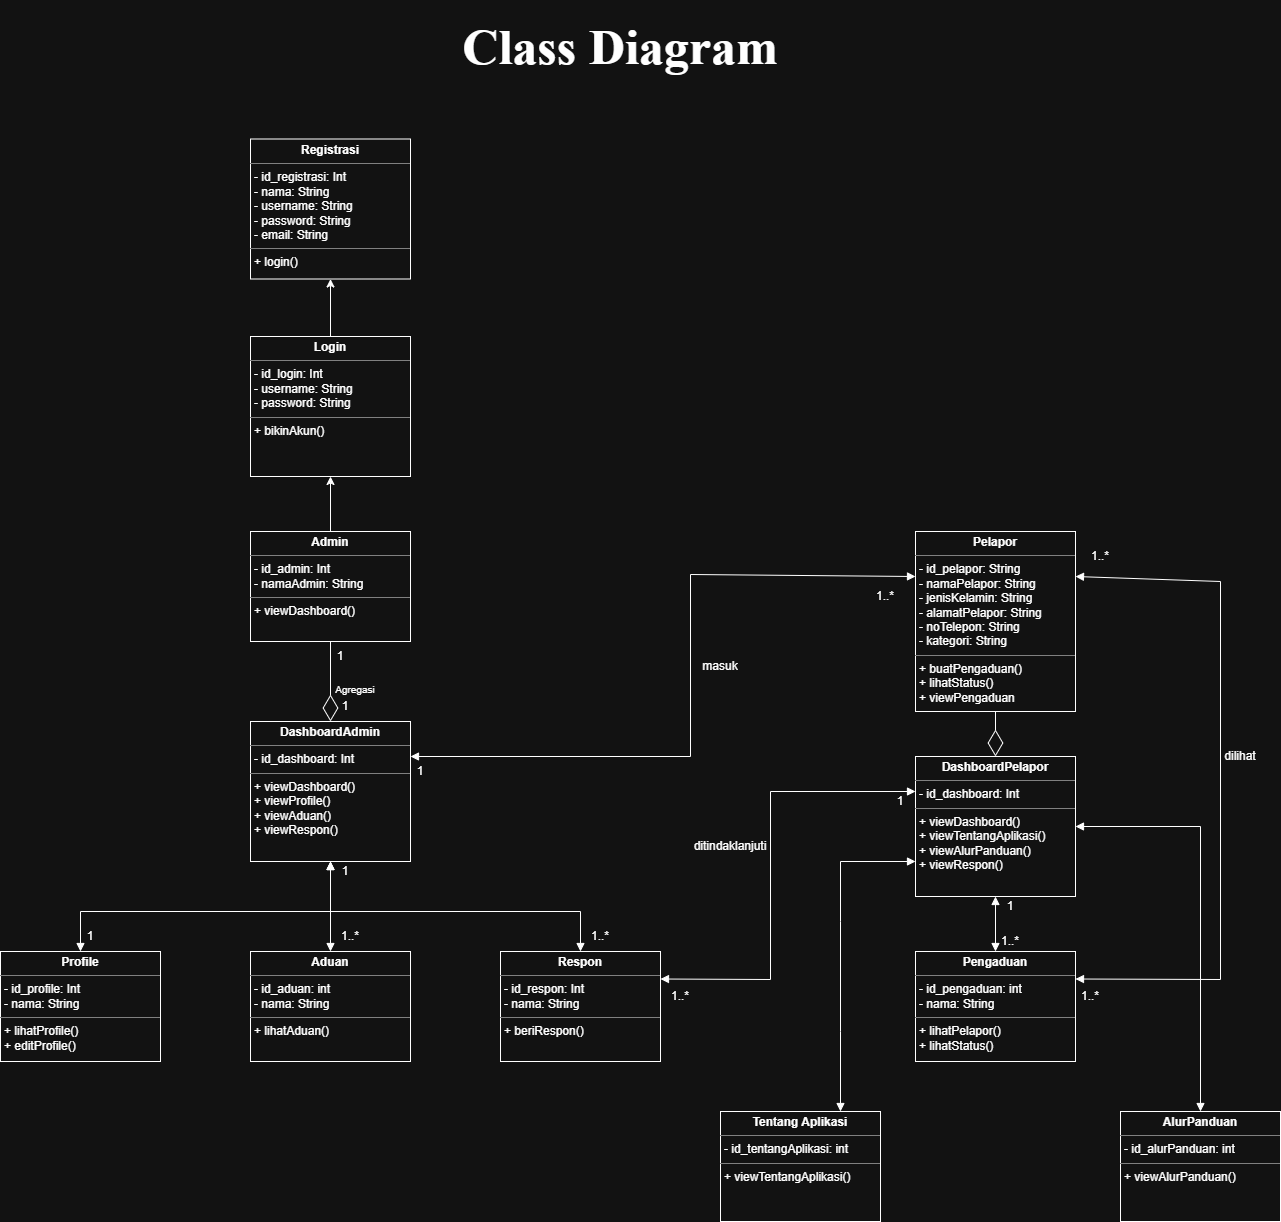

The diagram above was exported from draw.io. Its source (the exported page's mxGraphModel, read from the mxfile embedded in the PNG):
<mxGraphModel dx="2084" dy="2385" grid="1" gridSize="10" guides="1" tooltips="1" connect="1" arrows="1" fold="1" page="1" pageScale="1" pageWidth="827" pageHeight="1169" math="0" shadow="0">
  <root>
    <mxCell id="0" />
    <mxCell id="1" parent="0" />
    <mxCell id="2" value="&lt;h1&gt;&lt;font face=&quot;Times New Roman&quot; style=&quot;font-size: 50px; background-color: light-dark(#ffffff, var(--ge-dark-color, #121212));&quot;&gt;Class Diagram&lt;/font&gt;&lt;/h1&gt;" style="text;html=1;whiteSpace=wrap;strokeColor=none;fillColor=none;align=center;verticalAlign=middle;rounded=0;" vertex="1" parent="1">
      <mxGeometry x="3680" y="-390" width="320" height="70" as="geometry" />
    </mxCell>
    <mxCell id="3" value="&lt;p style=&quot;margin:0px;margin-top:4px;text-align:center;&quot;&gt;&lt;b&gt;Registrasi&lt;/b&gt;&lt;/p&gt;&lt;hr size=&quot;1&quot; style=&quot;border-style:solid;&quot;&gt;&lt;p style=&quot;margin:0px;margin-left:4px;&quot;&gt;- id_registrasi: Int&lt;/p&gt;&lt;p style=&quot;margin:0px;margin-left:4px;&quot;&gt;- nama: String&lt;/p&gt;&lt;p style=&quot;margin:0px;margin-left:4px;&quot;&gt;- username: String&lt;/p&gt;&lt;p style=&quot;margin:0px;margin-left:4px;&quot;&gt;- password: String&lt;/p&gt;&lt;p style=&quot;margin:0px;margin-left:4px;&quot;&gt;- email: String&lt;/p&gt;&lt;hr size=&quot;1&quot; style=&quot;border-style:solid;&quot;&gt;&lt;p style=&quot;margin:0px;margin-left:4px;&quot;&gt;+ login()&lt;/p&gt;" style="verticalAlign=top;align=left;overflow=fill;html=1;whiteSpace=wrap;" vertex="1" parent="1">
      <mxGeometry x="3470" y="-262.5" width="160" height="140" as="geometry" />
    </mxCell>
    <mxCell id="4" value="&lt;p style=&quot;margin:0px;margin-top:4px;text-align:center;&quot;&gt;&lt;b&gt;Login&lt;/b&gt;&lt;/p&gt;&lt;hr size=&quot;1&quot; style=&quot;border-style:solid;&quot;&gt;&lt;p style=&quot;margin:0px;margin-left:4px;&quot;&gt;- id_login: Int&lt;/p&gt;&lt;p style=&quot;margin:0px;margin-left:4px;&quot;&gt;- username: String&lt;/p&gt;&lt;p style=&quot;margin:0px;margin-left:4px;&quot;&gt;- password: String&lt;/p&gt;&lt;hr size=&quot;1&quot; style=&quot;border-style:solid;&quot;&gt;&lt;p style=&quot;margin:0px;margin-left:4px;&quot;&gt;&lt;span style=&quot;background-color: transparent; color: light-dark(rgb(0, 0, 0), rgb(255, 255, 255));&quot;&gt;+ bikinAkun()&lt;/span&gt;&lt;/p&gt;" style="verticalAlign=top;align=left;overflow=fill;html=1;whiteSpace=wrap;" vertex="1" parent="1">
      <mxGeometry x="3470" y="-65" width="160" height="140" as="geometry" />
    </mxCell>
    <mxCell id="5" value="&lt;p style=&quot;margin:0px;margin-top:4px;text-align:center;&quot;&gt;&lt;b&gt;Pelapor&lt;/b&gt;&lt;/p&gt;&lt;hr size=&quot;1&quot; style=&quot;border-style:solid;&quot;&gt;&lt;p style=&quot;margin:0px;margin-left:4px;&quot;&gt;- id_pelapor: String&lt;/p&gt;&lt;p style=&quot;margin:0px;margin-left:4px;&quot;&gt;- namaPelapor: String&lt;/p&gt;&lt;p style=&quot;margin:0px;margin-left:4px;&quot;&gt;- jenisKelamin: String&lt;/p&gt;&lt;p style=&quot;margin:0px;margin-left:4px;&quot;&gt;- alamatPelapor: String&lt;/p&gt;&lt;p style=&quot;margin:0px;margin-left:4px;&quot;&gt;- noTelepon: String&lt;/p&gt;&lt;p style=&quot;margin:0px;margin-left:4px;&quot;&gt;- kategori: String&lt;/p&gt;&lt;hr size=&quot;1&quot; style=&quot;border-style:solid;&quot;&gt;&lt;p style=&quot;margin:0px;margin-left:4px;&quot;&gt;+ buatPengaduan()&lt;/p&gt;&lt;p style=&quot;margin:0px;margin-left:4px;&quot;&gt;+ lihatStatus()&lt;/p&gt;&lt;p style=&quot;margin:0px;margin-left:4px;&quot;&gt;+ viewPengaduan&lt;/p&gt;" style="verticalAlign=top;align=left;overflow=fill;html=1;whiteSpace=wrap;" vertex="1" parent="1">
      <mxGeometry x="4135" y="130" width="160" height="180" as="geometry" />
    </mxCell>
    <mxCell id="6" value="&lt;p style=&quot;margin:0px;margin-top:4px;text-align:center;&quot;&gt;&lt;b&gt;Pengaduan&lt;/b&gt;&lt;/p&gt;&lt;hr size=&quot;1&quot; style=&quot;border-style:solid;&quot;&gt;&lt;p style=&quot;margin:0px;margin-left:4px;&quot;&gt;- id_pengaduan: int&lt;/p&gt;&lt;p style=&quot;margin:0px;margin-left:4px;&quot;&gt;- nama: String&lt;/p&gt;&lt;hr size=&quot;1&quot; style=&quot;border-style:solid;&quot;&gt;&lt;p style=&quot;margin:0px;margin-left:4px;&quot;&gt;+ lihatPelapor()&lt;/p&gt;&lt;p style=&quot;margin:0px;margin-left:4px;&quot;&gt;+ lihatStatus()&lt;/p&gt;" style="verticalAlign=top;align=left;overflow=fill;html=1;whiteSpace=wrap;" vertex="1" parent="1">
      <mxGeometry x="4135" y="550" width="160" height="110" as="geometry" />
    </mxCell>
    <mxCell id="7" value="&lt;p style=&quot;margin:0px;margin-top:4px;text-align:center;&quot;&gt;&lt;b&gt;Respon&lt;/b&gt;&lt;/p&gt;&lt;hr size=&quot;1&quot; style=&quot;border-style:solid;&quot;&gt;&lt;p style=&quot;margin:0px;margin-left:4px;&quot;&gt;- id_respon: Int&lt;/p&gt;&lt;p style=&quot;margin:0px;margin-left:4px;&quot;&gt;- nama: String&lt;/p&gt;&lt;hr size=&quot;1&quot; style=&quot;border-style:solid;&quot;&gt;&lt;p style=&quot;margin:0px;margin-left:4px;&quot;&gt;&lt;span style=&quot;background-color: transparent; color: light-dark(rgb(0, 0, 0), rgb(255, 255, 255));&quot;&gt;+ beriRespon()&lt;/span&gt;&lt;/p&gt;" style="verticalAlign=top;align=left;overflow=fill;html=1;whiteSpace=wrap;" vertex="1" parent="1">
      <mxGeometry x="3720" y="550" width="160" height="110" as="geometry" />
    </mxCell>
    <mxCell id="8" value="&lt;p style=&quot;margin:0px;margin-top:4px;text-align:center;&quot;&gt;&lt;b&gt;Profile&lt;/b&gt;&lt;/p&gt;&lt;hr size=&quot;1&quot; style=&quot;border-style:solid;&quot;&gt;&lt;p style=&quot;margin:0px;margin-left:4px;&quot;&gt;- id_profile: Int&lt;/p&gt;&lt;p style=&quot;margin:0px;margin-left:4px;&quot;&gt;- nama: String&lt;/p&gt;&lt;hr size=&quot;1&quot; style=&quot;border-style:solid;&quot;&gt;&lt;p style=&quot;margin:0px;margin-left:4px;&quot;&gt;&lt;span style=&quot;background-color: transparent; color: light-dark(rgb(0, 0, 0), rgb(255, 255, 255));&quot;&gt;+ lihatProfile()&lt;/span&gt;&lt;/p&gt;&lt;p style=&quot;margin:0px;margin-left:4px;&quot;&gt;&lt;span style=&quot;background-color: transparent; color: light-dark(rgb(0, 0, 0), rgb(255, 255, 255));&quot;&gt;+ editProfile()&lt;/span&gt;&lt;/p&gt;" style="verticalAlign=top;align=left;overflow=fill;html=1;whiteSpace=wrap;" vertex="1" parent="1">
      <mxGeometry x="3220" y="550" width="160" height="110" as="geometry" />
    </mxCell>
    <mxCell id="9" value="&lt;p style=&quot;margin:0px;margin-top:4px;text-align:center;&quot;&gt;&lt;b&gt;Admin&lt;/b&gt;&lt;/p&gt;&lt;hr size=&quot;1&quot; style=&quot;border-style:solid;&quot;&gt;&lt;p style=&quot;margin:0px;margin-left:4px;&quot;&gt;- id_admin: Int&lt;/p&gt;&lt;p style=&quot;margin:0px;margin-left:4px;&quot;&gt;- namaAdmin: String&lt;/p&gt;&lt;hr size=&quot;1&quot; style=&quot;border-style:solid;&quot;&gt;&lt;p style=&quot;margin:0px;margin-left:4px;&quot;&gt;&lt;span style=&quot;background-color: transparent; color: light-dark(rgb(0, 0, 0), rgb(255, 255, 255));&quot;&gt;+ viewDashboard()&lt;/span&gt;&lt;/p&gt;" style="verticalAlign=top;align=left;overflow=fill;html=1;whiteSpace=wrap;" vertex="1" parent="1">
      <mxGeometry x="3470" y="130" width="160" height="110" as="geometry" />
    </mxCell>
    <mxCell id="10" value="" style="endArrow=diamondThin;endFill=0;endSize=24;html=1;rounded=0;exitX=0.5;exitY=1;exitDx=0;exitDy=0;entryX=0.5;entryY=0;entryDx=0;entryDy=0;" edge="1" source="9" target="20" parent="1">
      <mxGeometry width="160" relative="1" as="geometry">
        <mxPoint x="3810" y="239.99999999999977" as="sourcePoint" />
        <mxPoint x="3790" y="310" as="targetPoint" />
      </mxGeometry>
    </mxCell>
    <mxCell id="11" value="1" style="text;html=1;whiteSpace=wrap;strokeColor=none;fillColor=none;align=center;verticalAlign=middle;rounded=0;" vertex="1" parent="1">
      <mxGeometry x="3560" y="297.5" width="10" height="15" as="geometry" />
    </mxCell>
    <mxCell id="12" value="&lt;p style=&quot;margin:0px;margin-top:4px;text-align:center;&quot;&gt;&lt;b&gt;Aduan&lt;/b&gt;&lt;/p&gt;&lt;hr size=&quot;1&quot; style=&quot;border-style:solid;&quot;&gt;&lt;p style=&quot;margin:0px;margin-left:4px;&quot;&gt;- id_aduan: int&lt;/p&gt;&lt;p style=&quot;margin:0px;margin-left:4px;&quot;&gt;- nama: String&lt;/p&gt;&lt;hr size=&quot;1&quot; style=&quot;border-style:solid;&quot;&gt;&lt;p style=&quot;margin:0px;margin-left:4px;&quot;&gt;+ lihatAduan()&lt;/p&gt;" style="verticalAlign=top;align=left;overflow=fill;html=1;whiteSpace=wrap;" vertex="1" parent="1">
      <mxGeometry x="3470" y="550" width="160" height="110" as="geometry" />
    </mxCell>
    <mxCell id="13" value="" style="endArrow=block;startArrow=block;endFill=1;startFill=1;html=1;rounded=0;exitX=0.5;exitY=0;exitDx=0;exitDy=0;entryX=0.5;entryY=1;entryDx=0;entryDy=0;" edge="1" source="8" target="20" parent="1">
      <mxGeometry width="160" relative="1" as="geometry">
        <mxPoint x="3390" y="710" as="sourcePoint" />
        <mxPoint x="3550.000000000001" y="620.0000000000005" as="targetPoint" />
        <Array as="points">
          <mxPoint x="3300" y="510" />
          <mxPoint x="3550" y="510" />
        </Array>
      </mxGeometry>
    </mxCell>
    <mxCell id="14" value="" style="endArrow=block;startArrow=block;endFill=1;startFill=1;html=1;rounded=0;exitX=0.5;exitY=1;exitDx=0;exitDy=0;entryX=0.5;entryY=0;entryDx=0;entryDy=0;" edge="1" source="20" target="12" parent="1">
      <mxGeometry width="160" relative="1" as="geometry">
        <mxPoint x="3530" y="790" as="sourcePoint" />
        <mxPoint x="3530" y="500" as="targetPoint" />
        <Array as="points" />
      </mxGeometry>
    </mxCell>
    <mxCell id="15" value="" style="endArrow=diamondThin;endFill=0;endSize=24;html=1;rounded=0;exitX=0.5;exitY=1;exitDx=0;exitDy=0;entryX=0.5;entryY=0;entryDx=0;entryDy=0;" edge="1" source="5" target="22" parent="1">
      <mxGeometry width="160" relative="1" as="geometry">
        <mxPoint x="4040" y="172.5" as="sourcePoint" />
        <mxPoint x="4214.999999999999" y="360" as="targetPoint" />
      </mxGeometry>
    </mxCell>
    <mxCell id="16" value="" style="endArrow=block;startArrow=block;endFill=1;startFill=1;html=1;rounded=0;exitX=0.5;exitY=0;exitDx=0;exitDy=0;entryX=0.5;entryY=1;entryDx=0;entryDy=0;" edge="1" source="6" target="22" parent="1">
      <mxGeometry width="160" relative="1" as="geometry">
        <mxPoint x="4110" y="667.5" as="sourcePoint" />
        <mxPoint x="4214.999999999999" y="640" as="targetPoint" />
        <Array as="points" />
      </mxGeometry>
    </mxCell>
    <mxCell id="17" value="Agregasi" style="text;html=1;whiteSpace=wrap;strokeColor=none;fillColor=none;align=center;verticalAlign=middle;rounded=0;fontSize=10;" vertex="1" parent="1">
      <mxGeometry x="3560" y="282.5" width="30" height="10" as="geometry" />
    </mxCell>
    <mxCell id="18" style="edgeStyle=orthogonalEdgeStyle;rounded=0;orthogonalLoop=1;jettySize=auto;html=1;exitX=0.5;exitY=0;exitDx=0;exitDy=0;entryX=0.5;entryY=1;entryDx=0;entryDy=0;" edge="1" source="9" target="4" parent="1">
      <mxGeometry relative="1" as="geometry">
        <mxPoint x="3700" y="50" as="targetPoint" />
        <mxPoint x="4162" y="180" as="sourcePoint" />
      </mxGeometry>
    </mxCell>
    <mxCell id="19" style="edgeStyle=orthogonalEdgeStyle;rounded=0;orthogonalLoop=1;jettySize=auto;html=1;entryX=0.5;entryY=1;entryDx=0;entryDy=0;exitX=0.5;exitY=0;exitDx=0;exitDy=0;" edge="1" source="4" target="3" parent="1">
      <mxGeometry relative="1" as="geometry">
        <mxPoint x="3770" as="targetPoint" />
        <mxPoint x="3590" y="-80" as="sourcePoint" />
      </mxGeometry>
    </mxCell>
    <mxCell id="20" value="&lt;p style=&quot;margin:0px;margin-top:4px;text-align:center;&quot;&gt;&lt;b&gt;DashboardAdmin&lt;/b&gt;&lt;/p&gt;&lt;hr size=&quot;1&quot; style=&quot;border-style:solid;&quot;&gt;&lt;p style=&quot;margin:0px;margin-left:4px;&quot;&gt;- id_dashboard: Int&lt;/p&gt;&lt;hr size=&quot;1&quot; style=&quot;border-style:solid;&quot;&gt;&lt;p style=&quot;margin:0px;margin-left:4px;&quot;&gt;&lt;span style=&quot;background-color: transparent; color: light-dark(rgb(0, 0, 0), rgb(255, 255, 255));&quot;&gt;+ viewDashboard()&lt;/span&gt;&lt;/p&gt;&lt;p style=&quot;margin:0px;margin-left:4px;&quot;&gt;&lt;span style=&quot;background-color: transparent; color: light-dark(rgb(0, 0, 0), rgb(255, 255, 255));&quot;&gt;+ viewProfile()&lt;/span&gt;&lt;/p&gt;&lt;p style=&quot;margin:0px;margin-left:4px;&quot;&gt;&lt;span style=&quot;background-color: transparent; color: light-dark(rgb(0, 0, 0), rgb(255, 255, 255));&quot;&gt;+ viewAduan()&lt;/span&gt;&lt;/p&gt;&lt;p style=&quot;margin:0px;margin-left:4px;&quot;&gt;&lt;span style=&quot;background-color: transparent; color: light-dark(rgb(0, 0, 0), rgb(255, 255, 255));&quot;&gt;+ viewRespon()&lt;/span&gt;&lt;/p&gt;" style="verticalAlign=top;align=left;overflow=fill;html=1;whiteSpace=wrap;" vertex="1" parent="1">
      <mxGeometry x="3470" y="320" width="160" height="140" as="geometry" />
    </mxCell>
    <mxCell id="21" value="" style="endArrow=block;startArrow=block;endFill=1;startFill=1;html=1;rounded=0;exitX=0.5;exitY=1;exitDx=0;exitDy=0;entryX=0.5;entryY=0;entryDx=0;entryDy=0;" edge="1" source="20" target="7" parent="1">
      <mxGeometry width="160" relative="1" as="geometry">
        <mxPoint x="3740" y="480" as="sourcePoint" />
        <mxPoint x="3740" y="570" as="targetPoint" />
        <Array as="points">
          <mxPoint x="3550" y="510" />
          <mxPoint x="3800" y="510" />
        </Array>
      </mxGeometry>
    </mxCell>
    <mxCell id="22" value="&lt;p style=&quot;margin:0px;margin-top:4px;text-align:center;&quot;&gt;&lt;b&gt;DashboardPelapor&lt;/b&gt;&lt;/p&gt;&lt;hr size=&quot;1&quot; style=&quot;border-style:solid;&quot;&gt;&lt;p style=&quot;margin:0px;margin-left:4px;&quot;&gt;- id_dashboard: Int&lt;/p&gt;&lt;hr size=&quot;1&quot; style=&quot;border-style:solid;&quot;&gt;&lt;p style=&quot;margin:0px;margin-left:4px;&quot;&gt;&lt;span style=&quot;background-color: transparent; color: light-dark(rgb(0, 0, 0), rgb(255, 255, 255));&quot;&gt;+ viewDashboard()&lt;/span&gt;&lt;/p&gt;&lt;p style=&quot;margin:0px;margin-left:4px;&quot;&gt;+ viewTentangAplikasi()&lt;/p&gt;&lt;p style=&quot;margin:0px;margin-left:4px;&quot;&gt;+ viewAlurPanduan()&lt;/p&gt;&lt;p style=&quot;margin:0px;margin-left:4px;&quot;&gt;+ viewRespon()&lt;/p&gt;" style="verticalAlign=top;align=left;overflow=fill;html=1;whiteSpace=wrap;" vertex="1" parent="1">
      <mxGeometry x="4135" y="355" width="160" height="140" as="geometry" />
    </mxCell>
    <mxCell id="23" value="" style="endArrow=block;startArrow=block;endFill=1;startFill=1;html=1;rounded=0;exitX=1;exitY=0.25;exitDx=0;exitDy=0;entryX=0;entryY=0.25;entryDx=0;entryDy=0;" edge="1" source="20" target="5" parent="1">
      <mxGeometry width="160" relative="1" as="geometry">
        <mxPoint x="3800" y="310" as="sourcePoint" />
        <mxPoint x="4050" y="400" as="targetPoint" />
        <Array as="points">
          <mxPoint x="3910" y="355" />
          <mxPoint x="3910" y="173" />
        </Array>
      </mxGeometry>
    </mxCell>
    <mxCell id="24" value="masuk" style="text;html=1;whiteSpace=wrap;strokeColor=none;fillColor=none;align=center;verticalAlign=middle;rounded=0;" vertex="1" parent="1">
      <mxGeometry x="3910" y="250" width="60" height="30" as="geometry" />
    </mxCell>
    <mxCell id="25" value="" style="endArrow=block;startArrow=block;endFill=1;startFill=1;html=1;rounded=0;exitX=1;exitY=0.25;exitDx=0;exitDy=0;entryX=0;entryY=0.25;entryDx=0;entryDy=0;" edge="1" source="7" target="22" parent="1">
      <mxGeometry width="160" relative="1" as="geometry">
        <mxPoint x="3900" y="495" as="sourcePoint" />
        <mxPoint x="3900" y="440" as="targetPoint" />
        <Array as="points">
          <mxPoint x="3990" y="578" />
          <mxPoint x="3990" y="390" />
        </Array>
      </mxGeometry>
    </mxCell>
    <mxCell id="26" value="&lt;p style=&quot;margin:0px;margin-top:4px;text-align:center;&quot;&gt;&lt;b&gt;Tentang Aplikasi&lt;/b&gt;&lt;/p&gt;&lt;hr size=&quot;1&quot; style=&quot;border-style:solid;&quot;&gt;&lt;p style=&quot;margin:0px;margin-left:4px;&quot;&gt;- id_tentangAplikasi: int&lt;/p&gt;&lt;hr size=&quot;1&quot; style=&quot;border-style:solid;&quot;&gt;&lt;p style=&quot;margin:0px;margin-left:4px;&quot;&gt;+ viewTentangAplikasi()&lt;/p&gt;" style="verticalAlign=top;align=left;overflow=fill;html=1;whiteSpace=wrap;" vertex="1" parent="1">
      <mxGeometry x="3940" y="710" width="160" height="110" as="geometry" />
    </mxCell>
    <mxCell id="27" value="&lt;p style=&quot;margin:0px;margin-top:4px;text-align:center;&quot;&gt;&lt;b&gt;AlurPanduan&lt;/b&gt;&lt;/p&gt;&lt;hr size=&quot;1&quot; style=&quot;border-style:solid;&quot;&gt;&lt;p style=&quot;margin:0px;margin-left:4px;&quot;&gt;- id_alurPanduan: int&lt;/p&gt;&lt;hr size=&quot;1&quot; style=&quot;border-style:solid;&quot;&gt;&lt;p style=&quot;margin:0px;margin-left:4px;&quot;&gt;+ viewAlurPanduan()&lt;/p&gt;" style="verticalAlign=top;align=left;overflow=fill;html=1;whiteSpace=wrap;" vertex="1" parent="1">
      <mxGeometry x="4340" y="710" width="160" height="110" as="geometry" />
    </mxCell>
    <mxCell id="28" value="" style="endArrow=block;startArrow=block;endFill=1;startFill=1;html=1;rounded=0;exitX=0.75;exitY=0;exitDx=0;exitDy=0;entryX=0;entryY=0.75;entryDx=0;entryDy=0;" edge="1" source="26" target="22" parent="1">
      <mxGeometry width="160" relative="1" as="geometry">
        <mxPoint x="4050" y="628" as="sourcePoint" />
        <mxPoint x="4305" y="440" as="targetPoint" />
        <Array as="points">
          <mxPoint x="4060" y="630" />
          <mxPoint x="4060" y="520" />
          <mxPoint x="4060" y="460" />
        </Array>
      </mxGeometry>
    </mxCell>
    <mxCell id="29" value="" style="endArrow=block;startArrow=block;endFill=1;startFill=1;html=1;rounded=0;exitX=0.5;exitY=0;exitDx=0;exitDy=0;entryX=1;entryY=0.5;entryDx=0;entryDy=0;" edge="1" source="27" target="22" parent="1">
      <mxGeometry width="160" relative="1" as="geometry">
        <mxPoint x="4420" y="718" as="sourcePoint" />
        <mxPoint x="4675" y="530" as="targetPoint" />
        <Array as="points">
          <mxPoint x="4420" y="425" />
        </Array>
      </mxGeometry>
    </mxCell>
    <mxCell id="30" value="" style="endArrow=block;startArrow=block;endFill=1;startFill=1;html=1;rounded=0;exitX=1;exitY=0.25;exitDx=0;exitDy=0;entryX=1;entryY=0.25;entryDx=0;entryDy=0;" edge="1" source="6" target="5" parent="1">
      <mxGeometry width="160" relative="1" as="geometry">
        <mxPoint x="4595" y="725" as="sourcePoint" />
        <mxPoint x="4470" y="440" as="targetPoint" />
        <Array as="points">
          <mxPoint x="4440" y="578" />
          <mxPoint x="4440" y="180" />
        </Array>
      </mxGeometry>
    </mxCell>
    <mxCell id="31" value="dilihat" style="text;html=1;whiteSpace=wrap;strokeColor=none;fillColor=none;align=center;verticalAlign=middle;rounded=0;" vertex="1" parent="1">
      <mxGeometry x="4430" y="340" width="60" height="30" as="geometry" />
    </mxCell>
    <mxCell id="32" value="ditindaklanjuti" style="text;html=1;whiteSpace=wrap;strokeColor=none;fillColor=none;align=center;verticalAlign=middle;rounded=0;" vertex="1" parent="1">
      <mxGeometry x="3920" y="430" width="60" height="30" as="geometry" />
    </mxCell>
    <mxCell id="33" value="1" style="text;html=1;whiteSpace=wrap;strokeColor=none;fillColor=none;align=center;verticalAlign=middle;rounded=0;" vertex="1" parent="1">
      <mxGeometry x="3530" y="240" width="60" height="30" as="geometry" />
    </mxCell>
    <mxCell id="34" value="1" style="text;html=1;whiteSpace=wrap;strokeColor=none;fillColor=none;align=center;verticalAlign=middle;rounded=0;" vertex="1" parent="1">
      <mxGeometry x="3535" y="455" width="60" height="30" as="geometry" />
    </mxCell>
    <mxCell id="35" value="1..*" style="text;html=1;whiteSpace=wrap;strokeColor=none;fillColor=none;align=center;verticalAlign=middle;rounded=0;" vertex="1" parent="1">
      <mxGeometry x="3540" y="520" width="60" height="30" as="geometry" />
    </mxCell>
    <mxCell id="36" value="1..*" style="text;html=1;whiteSpace=wrap;strokeColor=none;fillColor=none;align=center;verticalAlign=middle;rounded=0;" vertex="1" parent="1">
      <mxGeometry x="3790" y="520" width="60" height="30" as="geometry" />
    </mxCell>
    <mxCell id="37" value="1" style="text;html=1;whiteSpace=wrap;strokeColor=none;fillColor=none;align=center;verticalAlign=middle;rounded=0;" vertex="1" parent="1">
      <mxGeometry x="3280" y="520" width="60" height="30" as="geometry" />
    </mxCell>
    <mxCell id="38" value="1..*" style="text;html=1;whiteSpace=wrap;strokeColor=none;fillColor=none;align=center;verticalAlign=middle;rounded=0;" vertex="1" parent="1">
      <mxGeometry x="4075" y="180" width="60" height="30" as="geometry" />
    </mxCell>
    <mxCell id="39" value="1" style="text;html=1;whiteSpace=wrap;strokeColor=none;fillColor=none;align=center;verticalAlign=middle;rounded=0;" vertex="1" parent="1">
      <mxGeometry x="3610" y="355" width="60" height="30" as="geometry" />
    </mxCell>
    <mxCell id="40" value="1" style="text;html=1;whiteSpace=wrap;strokeColor=none;fillColor=none;align=center;verticalAlign=middle;rounded=0;" vertex="1" parent="1">
      <mxGeometry x="4090" y="385" width="60" height="30" as="geometry" />
    </mxCell>
    <mxCell id="41" value="1..*" style="text;html=1;whiteSpace=wrap;strokeColor=none;fillColor=none;align=center;verticalAlign=middle;rounded=0;" vertex="1" parent="1">
      <mxGeometry x="3870" y="580" width="60" height="30" as="geometry" />
    </mxCell>
    <mxCell id="42" value="1" style="text;html=1;whiteSpace=wrap;strokeColor=none;fillColor=none;align=center;verticalAlign=middle;rounded=0;" vertex="1" parent="1">
      <mxGeometry x="4200" y="490" width="60" height="30" as="geometry" />
    </mxCell>
    <mxCell id="43" value="1..*" style="text;html=1;whiteSpace=wrap;strokeColor=none;fillColor=none;align=center;verticalAlign=middle;rounded=0;" vertex="1" parent="1">
      <mxGeometry x="4200" y="525" width="60" height="30" as="geometry" />
    </mxCell>
    <mxCell id="44" value="1..*" style="text;html=1;whiteSpace=wrap;strokeColor=none;fillColor=none;align=center;verticalAlign=middle;rounded=0;" vertex="1" parent="1">
      <mxGeometry x="4280" y="580" width="60" height="30" as="geometry" />
    </mxCell>
    <mxCell id="45" value="1..*" style="text;html=1;whiteSpace=wrap;strokeColor=none;fillColor=none;align=center;verticalAlign=middle;rounded=0;" vertex="1" parent="1">
      <mxGeometry x="4290" y="140" width="60" height="30" as="geometry" />
    </mxCell>
  </root>
</mxGraphModel>